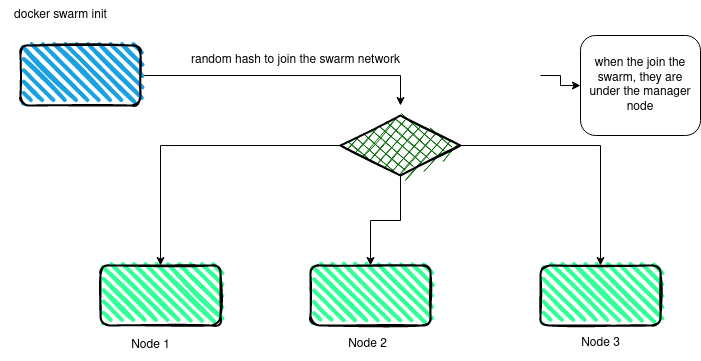

The diagram above was exported from draw.io. Its source (the exported page's mxGraphModel, read from the mxfile embedded in the PNG):
<mxGraphModel dx="1614" dy="899" grid="1" gridSize="10" guides="1" tooltips="1" connect="1" arrows="1" fold="1" page="1" pageScale="1" pageWidth="850" pageHeight="1100" math="0" shadow="0">
  <root>
    <mxCell id="0" />
    <mxCell id="1" parent="0" />
    <mxCell id="-ggcWPMGoJqCOgCQkgS4-3" style="edgeStyle=orthogonalEdgeStyle;rounded=0;orthogonalLoop=1;jettySize=auto;html=1;" edge="1" parent="1">
      <mxGeometry relative="1" as="geometry">
        <mxPoint x="190" y="130" as="sourcePoint" />
        <mxPoint x="450" y="160" as="targetPoint" />
      </mxGeometry>
    </mxCell>
    <mxCell id="-ggcWPMGoJqCOgCQkgS4-5" style="edgeStyle=orthogonalEdgeStyle;rounded=0;orthogonalLoop=1;jettySize=auto;html=1;" edge="1" parent="1" target="-ggcWPMGoJqCOgCQkgS4-4">
      <mxGeometry relative="1" as="geometry">
        <mxPoint x="590" y="130" as="sourcePoint" />
      </mxGeometry>
    </mxCell>
    <mxCell id="-ggcWPMGoJqCOgCQkgS4-4" value="&lt;div&gt;when the join the swarm, they are under the manager node&lt;/div&gt;" style="rounded=1;whiteSpace=wrap;html=1;" vertex="1" parent="1">
      <mxGeometry x="630" y="90" width="120" height="100" as="geometry" />
    </mxCell>
    <mxCell id="-ggcWPMGoJqCOgCQkgS4-10" value="random hash to join the swarm network" style="text;html=1;align=center;verticalAlign=middle;resizable=0;points=[];autosize=1;strokeColor=none;fillColor=none;" vertex="1" parent="1">
      <mxGeometry x="230" y="100" width="230" height="30" as="geometry" />
    </mxCell>
    <mxCell id="-ggcWPMGoJqCOgCQkgS4-12" value="" style="rounded=1;whiteSpace=wrap;html=1;strokeWidth=2;fillWeight=4;hachureGap=8;hachureAngle=45;fillColor=#1ba1e2;sketch=1;" vertex="1" parent="1">
      <mxGeometry x="70" y="100" width="120" height="60" as="geometry" />
    </mxCell>
    <mxCell id="-ggcWPMGoJqCOgCQkgS4-13" value="docker swarm init" style="text;html=1;align=center;verticalAlign=middle;resizable=0;points=[];autosize=1;strokeColor=none;fillColor=none;" vertex="1" parent="1">
      <mxGeometry x="50" y="55" width="120" height="30" as="geometry" />
    </mxCell>
    <mxCell id="-ggcWPMGoJqCOgCQkgS4-14" value="" style="rounded=1;whiteSpace=wrap;html=1;strokeWidth=2;fillWeight=4;hachureGap=8;hachureAngle=45;fillColor=#33FF99;sketch=1;" vertex="1" parent="1">
      <mxGeometry x="150" y="320" width="120" height="60" as="geometry" />
    </mxCell>
    <mxCell id="-ggcWPMGoJqCOgCQkgS4-15" value="" style="rounded=1;whiteSpace=wrap;html=1;strokeWidth=2;fillWeight=4;hachureGap=8;hachureAngle=45;fillColor=#33FF99;sketch=1;" vertex="1" parent="1">
      <mxGeometry x="360" y="320" width="120" height="60" as="geometry" />
    </mxCell>
    <mxCell id="-ggcWPMGoJqCOgCQkgS4-16" value="" style="rounded=1;whiteSpace=wrap;html=1;strokeWidth=2;fillWeight=4;hachureGap=8;hachureAngle=45;fillColor=#33FF99;sketch=1;" vertex="1" parent="1">
      <mxGeometry x="590" y="320" width="120" height="60" as="geometry" />
    </mxCell>
    <mxCell id="-ggcWPMGoJqCOgCQkgS4-18" style="edgeStyle=orthogonalEdgeStyle;rounded=0;orthogonalLoop=1;jettySize=auto;html=1;exitX=0.5;exitY=1;exitDx=0;exitDy=0;" edge="1" parent="1" source="-ggcWPMGoJqCOgCQkgS4-17" target="-ggcWPMGoJqCOgCQkgS4-15">
      <mxGeometry relative="1" as="geometry" />
    </mxCell>
    <mxCell id="-ggcWPMGoJqCOgCQkgS4-19" style="edgeStyle=orthogonalEdgeStyle;rounded=0;orthogonalLoop=1;jettySize=auto;html=1;exitX=1;exitY=0.5;exitDx=0;exitDy=0;entryX=0.5;entryY=0;entryDx=0;entryDy=0;" edge="1" parent="1" source="-ggcWPMGoJqCOgCQkgS4-17" target="-ggcWPMGoJqCOgCQkgS4-16">
      <mxGeometry relative="1" as="geometry" />
    </mxCell>
    <mxCell id="-ggcWPMGoJqCOgCQkgS4-20" style="edgeStyle=orthogonalEdgeStyle;rounded=0;orthogonalLoop=1;jettySize=auto;html=1;exitX=0;exitY=0.5;exitDx=0;exitDy=0;entryX=0.5;entryY=0;entryDx=0;entryDy=0;" edge="1" parent="1" source="-ggcWPMGoJqCOgCQkgS4-17" target="-ggcWPMGoJqCOgCQkgS4-14">
      <mxGeometry relative="1" as="geometry" />
    </mxCell>
    <mxCell id="-ggcWPMGoJqCOgCQkgS4-17" value="" style="rhombus;whiteSpace=wrap;html=1;strokeWidth=2;fillWeight=-1;hachureGap=8;fillStyle=cross-hatch;fillColor=#006600;sketch=1;" vertex="1" parent="1">
      <mxGeometry x="390" y="170" width="120" height="60" as="geometry" />
    </mxCell>
    <mxCell id="-ggcWPMGoJqCOgCQkgS4-21" value="Node 1" style="text;html=1;align=center;verticalAlign=middle;resizable=0;points=[];autosize=1;strokeColor=none;fillColor=none;" vertex="1" parent="1">
      <mxGeometry x="170" y="385" width="60" height="30" as="geometry" />
    </mxCell>
    <mxCell id="-ggcWPMGoJqCOgCQkgS4-22" value="&lt;div&gt;Node 2&lt;/div&gt;" style="text;html=1;align=center;verticalAlign=middle;resizable=0;points=[];autosize=1;strokeColor=none;fillColor=none;" vertex="1" parent="1">
      <mxGeometry x="387" y="384" width="60" height="30" as="geometry" />
    </mxCell>
    <mxCell id="-ggcWPMGoJqCOgCQkgS4-23" value="Node 3" style="text;html=1;align=center;verticalAlign=middle;resizable=0;points=[];autosize=1;strokeColor=none;fillColor=none;" vertex="1" parent="1">
      <mxGeometry x="620" y="383" width="60" height="30" as="geometry" />
    </mxCell>
  </root>
</mxGraphModel>